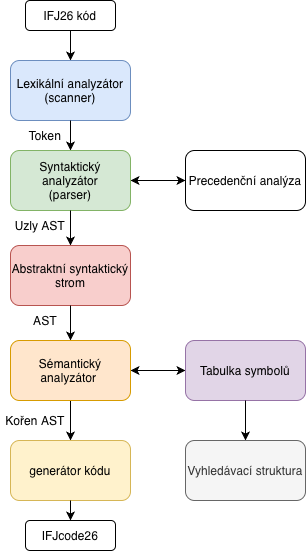

The diagram above was exported from draw.io. Its source (the exported page's mxGraphModel, read from the mxfile embedded in the PNG):
<mxGraphModel dx="964" dy="579" grid="1" gridSize="10" guides="1" tooltips="1" connect="1" arrows="1" fold="1" page="1" pageScale="1" pageWidth="1169" pageHeight="827" math="0" shadow="0">
  <root>
    <mxCell id="0" />
    <mxCell id="1" parent="0" />
    <mxCell id="LPe0Peq2KzSOp-xwjhMM-1" parent="1" style="rounded=1;whiteSpace=wrap;html=1;roundedPerimeter=1;" value="IFJ26 kód" vertex="1">
      <mxGeometry height="30" width="90" x="400" y="60" as="geometry" />
    </mxCell>
    <mxCell id="LPe0Peq2KzSOp-xwjhMM-3" edge="1" parent="1" source="LPe0Peq2KzSOp-xwjhMM-1" style="endArrow=classic;html=1;rounded=0;defaultLabelBackgroundColor=page;labelPadding=0 4;exitX=0.5;exitY=1;exitDx=0;exitDy=0;" target="LPe0Peq2KzSOp-xwjhMM-4" value="">
      <mxGeometry height="50" relative="1" width="50" as="geometry">
        <mxPoint x="470" y="330" as="sourcePoint" />
        <mxPoint x="445" y="110" as="targetPoint" />
      </mxGeometry>
    </mxCell>
    <mxCell id="LPe0Peq2KzSOp-xwjhMM-4" parent="1" style="rounded=1;whiteSpace=wrap;html=1;roundedPerimeter=1;fillColor=#dae8fc;strokeColor=#6c8ebf;" value="Lexikální analyzátor&lt;div&gt;(scanner)&lt;/div&gt;" vertex="1">
      <mxGeometry height="60" width="120" x="385" y="120" as="geometry" />
    </mxCell>
    <mxCell id="LPe0Peq2KzSOp-xwjhMM-5" edge="1" parent="1" source="LPe0Peq2KzSOp-xwjhMM-4" style="endArrow=classic;html=1;rounded=0;defaultLabelBackgroundColor=page;labelPadding=0 4;exitX=0.5;exitY=1;exitDx=0;exitDy=0;entryX=0.5;entryY=0;entryDx=0;entryDy=0;" target="LPe0Peq2KzSOp-xwjhMM-6" value="">
      <mxGeometry height="50" relative="1" width="50" as="geometry">
        <mxPoint x="470" y="330" as="sourcePoint" />
        <mxPoint x="415" y="230" as="targetPoint" />
      </mxGeometry>
    </mxCell>
    <mxCell id="LPe0Peq2KzSOp-xwjhMM-6" parent="1" style="rounded=1;whiteSpace=wrap;html=1;roundedPerimeter=1;fillColor=#d5e8d4;strokeColor=#82b366;" value="Syntaktický analyzátor&lt;div&gt;(parser)&lt;/div&gt;" vertex="1">
      <mxGeometry height="60" width="120" x="385" y="210" as="geometry" />
    </mxCell>
    <mxCell id="LPe0Peq2KzSOp-xwjhMM-7" parent="1" style="text;html=1;whiteSpace=wrap;strokeColor=none;fillColor=none;align=center;verticalAlign=middle;rounded=0;" value="Token" vertex="1">
      <mxGeometry height="30" width="60" x="390" y="180" as="geometry" />
    </mxCell>
    <mxCell id="LPe0Peq2KzSOp-xwjhMM-10" edge="1" parent="1" source="LPe0Peq2KzSOp-xwjhMM-17" style="endArrow=classic;html=1;rounded=0;defaultLabelBackgroundColor=page;labelPadding=0 4;exitX=0.5;exitY=1;exitDx=0;exitDy=0;" target="LPe0Peq2KzSOp-xwjhMM-11" value="">
      <mxGeometry height="50" relative="1" width="50" as="geometry">
        <mxPoint x="450" y="530" as="sourcePoint" />
        <mxPoint x="440" y="430" as="targetPoint" />
      </mxGeometry>
    </mxCell>
    <mxCell id="LPe0Peq2KzSOp-xwjhMM-11" parent="1" style="rounded=1;whiteSpace=wrap;html=1;roundedPerimeter=1;fillColor=#fff2cc;strokeColor=#d6b656;" value="generátor kódu" vertex="1">
      <mxGeometry height="60" width="120" x="385" y="500" as="geometry" />
    </mxCell>
    <mxCell id="LPe0Peq2KzSOp-xwjhMM-12" edge="1" parent="1" source="LPe0Peq2KzSOp-xwjhMM-11" style="endArrow=classic;html=1;rounded=0;defaultLabelBackgroundColor=page;labelPadding=0 4;exitX=0.5;exitY=1;exitDx=0;exitDy=0;entryX=0.5;entryY=0;entryDx=0;entryDy=0;" target="LPe0Peq2KzSOp-xwjhMM-13" value="">
      <mxGeometry height="50" relative="1" width="50" as="geometry">
        <mxPoint x="450" y="514" as="sourcePoint" />
        <mxPoint x="480" y="690" as="targetPoint" />
      </mxGeometry>
    </mxCell>
    <mxCell id="LPe0Peq2KzSOp-xwjhMM-13" parent="1" style="rounded=1;whiteSpace=wrap;html=1;roundedPerimeter=1;" value="IFJcode26" vertex="1">
      <mxGeometry height="30" width="90" x="400" y="580" as="geometry" />
    </mxCell>
    <mxCell id="LPe0Peq2KzSOp-xwjhMM-14" parent="1" style="rounded=1;whiteSpace=wrap;html=1;roundedPerimeter=1;fillColor=#f8cecc;strokeColor=#b85450;" value="Abstraktní syntaktický strom" vertex="1">
      <mxGeometry height="60" width="120" x="385" y="305" as="geometry" />
    </mxCell>
    <mxCell id="LPe0Peq2KzSOp-xwjhMM-15" edge="1" parent="1" source="LPe0Peq2KzSOp-xwjhMM-6" style="endArrow=classic;html=1;rounded=0;defaultLabelBackgroundColor=page;labelPadding=0 4;exitX=0.5;exitY=1;exitDx=0;exitDy=0;entryX=0.5;entryY=0;entryDx=0;entryDy=0;" target="LPe0Peq2KzSOp-xwjhMM-14" value="">
      <mxGeometry height="50" relative="1" width="50" as="geometry">
        <mxPoint x="470" y="330" as="sourcePoint" />
        <mxPoint x="520" y="280" as="targetPoint" />
      </mxGeometry>
    </mxCell>
    <mxCell id="LPe0Peq2KzSOp-xwjhMM-16" edge="1" parent="1" source="LPe0Peq2KzSOp-xwjhMM-14" style="endArrow=classic;html=1;rounded=0;defaultLabelBackgroundColor=page;labelPadding=0 4;exitX=0.5;exitY=1;exitDx=0;exitDy=0;" target="LPe0Peq2KzSOp-xwjhMM-17" value="">
      <mxGeometry height="50" relative="1" width="50" as="geometry">
        <mxPoint x="470" y="330" as="sourcePoint" />
        <mxPoint x="520" y="330" as="targetPoint" />
      </mxGeometry>
    </mxCell>
    <mxCell id="LPe0Peq2KzSOp-xwjhMM-17" parent="1" style="rounded=1;whiteSpace=wrap;html=1;roundedPerimeter=1;fillColor=#ffe6cc;strokeColor=#d79b00;" value="Sémantický analyzátor&amp;nbsp;" vertex="1">
      <mxGeometry height="60" width="120" x="385" y="400" as="geometry" />
    </mxCell>
    <mxCell id="LPe0Peq2KzSOp-xwjhMM-18" edge="1" parent="1" source="LPe0Peq2KzSOp-xwjhMM-17" style="endArrow=classic;html=1;rounded=0;defaultLabelBackgroundColor=page;labelPadding=0 4;exitX=1;exitY=0.5;exitDx=0;exitDy=0;startArrow=classic;startFill=1;" target="LPe0Peq2KzSOp-xwjhMM-19" value="">
      <mxGeometry height="50" relative="1" width="50" as="geometry">
        <mxPoint x="520" y="500" as="sourcePoint" />
        <mxPoint x="580" y="500" as="targetPoint" />
      </mxGeometry>
    </mxCell>
    <mxCell id="LPe0Peq2KzSOp-xwjhMM-19" parent="1" style="rounded=1;whiteSpace=wrap;html=1;roundedPerimeter=1;fillColor=#e1d5e7;strokeColor=#9673a6;" value="Tabulka symbolů" vertex="1">
      <mxGeometry height="60" width="120" x="560" y="400" as="geometry" />
    </mxCell>
    <mxCell id="LPe0Peq2KzSOp-xwjhMM-20" edge="1" parent="1" source="LPe0Peq2KzSOp-xwjhMM-19" style="endArrow=classic;html=1;rounded=0;defaultLabelBackgroundColor=page;labelPadding=0 4;exitX=0.5;exitY=1;exitDx=0;exitDy=0;" target="LPe0Peq2KzSOp-xwjhMM-22" value="">
      <mxGeometry height="50" relative="1" width="50" as="geometry">
        <mxPoint x="620" y="640" as="sourcePoint" />
        <mxPoint x="620" y="570" as="targetPoint" />
      </mxGeometry>
    </mxCell>
    <mxCell id="LPe0Peq2KzSOp-xwjhMM-22" parent="1" style="rounded=1;whiteSpace=wrap;html=1;roundedPerimeter=1;fillColor=#f5f5f5;fontColor=#333333;strokeColor=#666666;" value="Vyhledávací struktura" vertex="1">
      <mxGeometry height="60" width="120" x="560" y="500" as="geometry" />
    </mxCell>
    <mxCell id="LPe0Peq2KzSOp-xwjhMM-23" parent="1" style="text;html=1;whiteSpace=wrap;strokeColor=none;fillColor=none;align=center;verticalAlign=middle;rounded=0;" value="Uzly AST" vertex="1">
      <mxGeometry height="30" width="60" x="385" y="270" as="geometry" />
    </mxCell>
    <mxCell id="LPe0Peq2KzSOp-xwjhMM-24" parent="1" style="text;html=1;whiteSpace=wrap;strokeColor=none;fillColor=none;align=center;verticalAlign=middle;rounded=0;" value="AST" vertex="1">
      <mxGeometry height="30" width="60" x="390" y="365" as="geometry" />
    </mxCell>
    <mxCell id="LPe0Peq2KzSOp-xwjhMM-25" parent="1" style="rounded=1;whiteSpace=wrap;html=1;roundedPerimeter=1;" value="Precedenční analýza" vertex="1">
      <mxGeometry height="60" width="120" x="560" y="210" as="geometry" />
    </mxCell>
    <mxCell id="LPe0Peq2KzSOp-xwjhMM-27" edge="1" parent="1" source="LPe0Peq2KzSOp-xwjhMM-6" style="endArrow=classic;startArrow=classic;html=1;rounded=0;defaultLabelBackgroundColor=page;labelPadding=0 4;entryX=0;entryY=0.5;entryDx=0;entryDy=0;exitX=1;exitY=0.5;exitDx=0;exitDy=0;" target="LPe0Peq2KzSOp-xwjhMM-25" value="">
      <mxGeometry height="50" relative="1" width="50" as="geometry">
        <mxPoint x="470" y="490" as="sourcePoint" />
        <mxPoint x="520" y="440" as="targetPoint" />
      </mxGeometry>
    </mxCell>
    <mxCell id="LPe0Peq2KzSOp-xwjhMM-28" parent="1" style="text;html=1;whiteSpace=wrap;strokeColor=none;fillColor=none;align=center;verticalAlign=middle;rounded=0;" value="Kořen AST" vertex="1">
      <mxGeometry height="30" width="70" x="375" y="465" as="geometry" />
    </mxCell>
  </root>
</mxGraphModel>